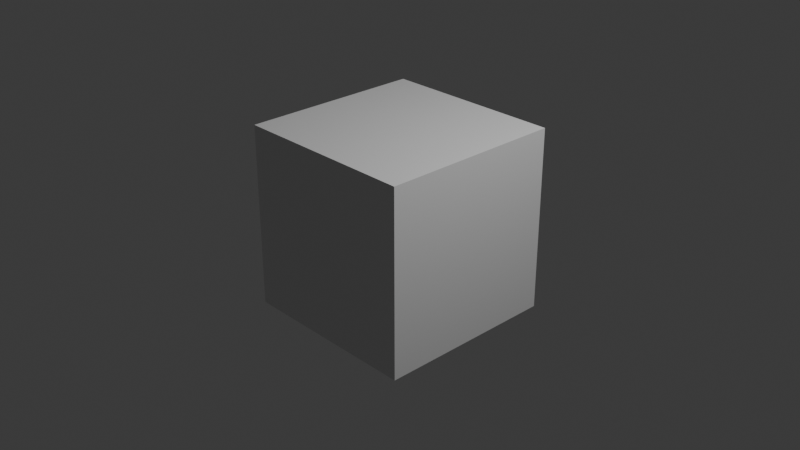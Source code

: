 # Source: tests.test_mol_sdf.test_open_mol_.blend  (saved by Blender 5.2.44; exported with 4.5.12 LTS)
import bpy
from mathutils import Matrix  # noqa: F401  (used for matrix-valued properties, if any)

bpy.ops.wm.read_factory_settings(use_empty=True)
scene = bpy.context.scene
scene.name = 'Scene'

# ---- collections
col_collection = bpy.data.collections.new('Collection'); scene.collection.children.link(col_collection)
col_molecular_nodes = bpy.data.collections.new('Molecular Nodes'); scene.collection.children.link(col_molecular_nodes)

# ---- materials (node trees are filled in below, after node groups)
mat_material = bpy.data.materials.new('Material')
mat_material.alpha_threshold = 0.0
mat_material.use_backface_culling_lightprobe_volume = False
mat_material.roughness = 0.5
mat_material.line_color = (0.0, 0.0, 0.0, 1.0)

# ---- node groups
ng_mn_caffeine = bpy.data.node_groups.new('MN_caffeine', 'GeometryNodeTree')
_s = ng_mn_caffeine.interface.new_socket(name='Geometry', in_out='OUTPUT', socket_type='NodeSocketGeometry')
_s = ng_mn_caffeine.interface.new_socket(name='Atoms', in_out='INPUT', socket_type='NodeSocketGeometry')
ng_mn_caffeine.is_modifier = True
_N = ng_mn_caffeine.nodes; _L = ng_mn_caffeine.links
n0 = _N.new('NodeGroupInput'); n0.name = 'Group Input'; n0.location = (-340, 0)
n1 = _N.new('NodeGroupOutput'); n1.name = 'Group Output'; n1.location = (200, 0)
_L.new(n0.outputs[0], n1.inputs[0])
n1.is_active_output = True

# ---- material node trees
mat_material.use_nodes = True; mat_material.node_tree.nodes.clear()
_N = mat_material.node_tree.nodes; _L = mat_material.node_tree.links
n0 = _N.new('ShaderNodeOutputMaterial'); n0.name = 'Material Output'; n0.location = (200, 100)
n1 = _N.new('ShaderNodeBsdfPrincipled'); n1.name = 'Principled BSDF'; n1.location = (-200, 100)
n1.inputs[10].default_value = 0.005
_L.new(n1.outputs[0], n0.inputs[0])
n0.is_active_output = True

# ---- world
world_world = bpy.data.worlds.new('World'); scene.world = world_world
world_world.use_nodes = True; world_world.node_tree.nodes.clear()
_N = world_world.node_tree.nodes; _L = world_world.node_tree.links
n0 = _N.new('ShaderNodeOutputWorld'); n0.name = 'World Output'; n0.location = (200, 100)
n1 = _N.new('ShaderNodeBackground'); n1.name = 'Background'; n1.location = (-200, 100)
n1.inputs[0].default_value = (0.05088, 0.05088, 0.05088, 1.0)
_L.new(n1.outputs[0], n0.inputs[0])
n0.is_active_output = True
world_world.color = (0.05088, 0.05088, 0.05088)
world_world.sun_shadow_jitter_overblur = 0.0

# ---- cameras
cam_camera = bpy.data.cameras.new('Camera')
cam_camera.clip_end = 100.0
cam_camera.ortho_scale = 7.314

# ---- lights
light_light = bpy.data.lights.new('Light', 'POINT')
light_light.energy = 1000.0
light_light.shadow_soft_size = 0.1

# ---- meshes
me_cube = bpy.data.meshes.new('Cube')
me_cube.from_pydata([(1.0, 1.0, 1.0), (1.0, 1.0, -1.0), (1.0, -1.0, 1.0), (1.0, -1.0, -1.0), (-1.0, 1.0, 1.0), (-1.0, 1.0, -1.0), (-1.0, -1.0, 1.0), (-1.0, -1.0, -1.0)], [], [(0, 4, 6, 2), (3, 2, 6, 7), (7, 6, 4, 5), (5, 1, 3, 7), (1, 0, 2, 3), (5, 4, 0, 1)])
_uv = me_cube.uv_layers.new(name='UVMap')
_uv.uv.foreach_set('vector', [0.625, 0.5, 0.875, 0.5, 0.875, 0.75, 0.625, 0.75, 0.375, 0.75, 0.625, 0.75, 0.625, 1.0, 0.375, 1.0, 0.375, 0.0, 0.625, 0.0, 0.625, 0.25, 0.375, 0.25, 0.125, 0.5, 0.375, 0.5, 0.375, 0.75, 0.125, 0.75, 0.375, 0.5, 0.625, 0.5, 0.625, 0.75, 0.375, 0.75, 0.375, 0.25, 0.625, 0.25, 0.625, 0.5, 0.375, 0.5])
me_cube.materials.append(mat_material)
me_cube.use_mirror_vertex_groups = False
me_cube.update()
me_caffeine = bpy.data.meshes.new('caffeine')
me_caffeine.from_pydata([(0.047, 0.2569, 6e-05), (-0.3127, -0.04436, -3e-05), (-0.09686, -0.1313, 0.0), (0.2218, 0.01412, -3e-05), (-0.1348, 0.108, -1e-05), (0.1412, -0.1937, 2e-05), (0.08579, 0.02592, -8e-05), (0.03897, -0.1026, -4e-05), (0.00307, 0.1422, -6e-05), (-0.1906, -0.02495, -4e-05), (0.2503, -0.12, 3e-05), (-0.1428, -0.2696, 8e-05), (0.3193, 0.1206, 3e-05), (-0.2297, 0.2188, 7e-05), (0.3516, -0.1579, 8e-05), (-0.1045, -0.3197, -0.08937), (-0.2519, -0.276, 0.00011), (-0.1045, -0.3196, 0.08957), (0.4199, 0.07801, 2e-05), (0.3047, 0.1809, -0.08992), (0.3047, 0.1808, 0.09004), (-0.1809, 0.3165, -3e-05), (-0.2932, 0.2103, 0.08881), (-0.2935, 0.2102, -0.08849)], [(0, 8), (1, 9), (2, 7), (2, 9), (2, 11), (3, 6), (3, 10), (3, 12), (4, 8), (4, 9), (4, 13), (5, 7), (5, 10), (6, 7), (6, 8), (10, 14), (11, 15), (11, 16), (11, 17), (12, 18), (12, 19), (12, 20), (13, 21), (13, 22), (13, 23)], [])
_ca = me_caffeine.color_attributes.new('Color', 'FLOAT_COLOR', 'POINT')
_ca.data.foreach_set('color', [1.0, 0.05098, 0.05098, 1.0, 1.0, 0.05098, 0.05098, 1.0, 0.1882, 0.3137, 0.9725, 1.0, 0.1882, 0.3137, 0.9725, 1.0, 0.1882, 0.3137, 0.9725, 1.0, 0.1882, 0.3137, 0.9725, 1.0, 0.8392, 0.3569, 0.3569, 1.0, 0.8392, 0.3569, 0.3569, 1.0, 0.8392, 0.3569, 0.3569, 1.0, 0.8392, 0.3569, 0.3569, 1.0, 0.8392, 0.3569, 0.3569, 1.0, 0.8392, 0.3569, 0.3569, 1.0, 0.8392, 0.3569, 0.3569, 1.0, 0.8392, 0.3569, 0.3569, 1.0, 1.0, 1.0, 1.0, 1.0, 1.0, 1.0, 1.0, 1.0, 1.0, 1.0, 1.0, 1.0, 1.0, 1.0, 1.0, 1.0, 1.0, 1.0, 1.0, 1.0, 1.0, 1.0, 1.0, 1.0, 1.0, 1.0, 1.0, 1.0, 1.0, 1.0, 1.0, 1.0, 1.0, 1.0, 1.0, 1.0, 1.0, 1.0, 1.0, 1.0])
me_caffeine.update()

# ---- objects
ob_cube = bpy.data.objects.new('Cube', me_cube)
ob_light = bpy.data.objects.new('Light', light_light)
ob_camera = bpy.data.objects.new('Camera', cam_camera)
ob_caffeine = bpy.data.objects.new('caffeine', me_caffeine)

# ---- transforms, parenting, visibility, modifiers, constraints
ob_cube.location = (0.0, 0.0, 0.0)
ob_cube.lock_rotations_4d = False
ob_cube.empty_display_type = 'ARROWS'
ob_cube.lineart.crease_threshold = 0.0
ob_light.location = (4.076, 1.005, 5.904)
ob_light.rotation_euler = (0.6503, 0.05522, 1.866)
ob_light.lock_rotations_4d = False
ob_light.empty_display_type = 'ARROWS'
ob_light.color = (0.0, 0.0, 0.0, 0.0)
ob_light.lineart.crease_threshold = 0.0
ob_camera.location = (7.359, -6.926, 4.958)
ob_camera.rotation_euler = (1.109, 0.0, 0.8149)
ob_camera.lock_rotations_4d = False
ob_camera.empty_display_type = 'ARROWS'
ob_camera.color = (0.0, 0.0, 0.0, 0.0)
ob_camera.display_type = 'WIRE'
ob_camera.lineart.crease_threshold = 0.0
ob_caffeine.location = (0.0, 0.0, 0.0)
_m = ob_caffeine.modifiers.new('Molecular Nodes', 'NODES')
_m.node_group = ng_mn_caffeine

# ---- collection membership
col_collection.objects.link(ob_cube)
col_collection.objects.link(ob_light)
col_collection.objects.link(ob_camera)
col_molecular_nodes.objects.link(ob_caffeine)

# ---- scene / render settings (as saved in the file)
scene.camera = ob_camera
scene.frame_start = 1; scene.frame_end = 250; scene.frame_set(1)
scene.render.engine = 'BLENDER_EEVEE_NEXT'
scene.render.bake_bias = 0.0
scene.render.bake_samples = 0
scene.render.compositor_device = 'GPU'
scene.eevee.use_volume_custom_range = False
scene.eevee.fast_gi_thickness_near = 0.1
scene.eevee.fast_gi_thickness_far = 0.0
scene.eevee.ray_tracing_options.screen_trace_thickness = 0.1
bpy.context.view_layer.update()
